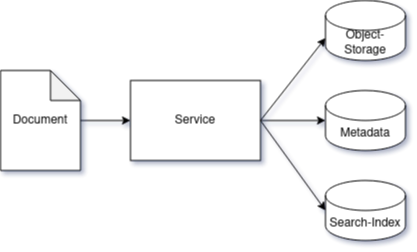

The diagram above was exported from draw.io. Its source (the exported page's mxGraphModel, read from the mxfile embedded in the PNG):
<mxGraphModel dx="1434" dy="795" grid="1" gridSize="10" guides="1" tooltips="1" connect="1" arrows="1" fold="1" page="1" pageScale="1" pageWidth="850" pageHeight="1100" background="#ffffff" math="0" shadow="1">
  <root>
    <mxCell id="0" />
    <mxCell id="1" parent="0" />
    <mxCell id="8orz-ZckRvcxW3MIs1EU-2" value="Document" style="shape=note;whiteSpace=wrap;html=1;backgroundOutline=1;darkOpacity=0.05;" vertex="1" parent="1">
      <mxGeometry x="60" y="100" width="80" height="100" as="geometry" />
    </mxCell>
    <mxCell id="8orz-ZckRvcxW3MIs1EU-11" value="" style="edgeStyle=orthogonalEdgeStyle;rounded=0;orthogonalLoop=1;jettySize=auto;html=1;" edge="1" parent="1" source="8orz-ZckRvcxW3MIs1EU-3" target="8orz-ZckRvcxW3MIs1EU-10">
      <mxGeometry relative="1" as="geometry" />
    </mxCell>
    <mxCell id="8orz-ZckRvcxW3MIs1EU-3" value="Service" style="rounded=0;whiteSpace=wrap;html=1;" vertex="1" parent="1">
      <mxGeometry x="190" y="110" width="130" height="80" as="geometry" />
    </mxCell>
    <mxCell id="8orz-ZckRvcxW3MIs1EU-4" value="" style="endArrow=classic;html=1;rounded=0;entryX=0;entryY=0.5;entryDx=0;entryDy=0;" edge="1" parent="1" source="8orz-ZckRvcxW3MIs1EU-2" target="8orz-ZckRvcxW3MIs1EU-3">
      <mxGeometry width="50" height="50" relative="1" as="geometry">
        <mxPoint x="470" y="350" as="sourcePoint" />
        <mxPoint x="520" y="300" as="targetPoint" />
      </mxGeometry>
    </mxCell>
    <mxCell id="8orz-ZckRvcxW3MIs1EU-5" value="Object-Storage" style="shape=cylinder3;whiteSpace=wrap;html=1;boundedLbl=1;backgroundOutline=1;size=15;" vertex="1" parent="1">
      <mxGeometry x="385" y="30" width="80" height="60" as="geometry" />
    </mxCell>
    <mxCell id="8orz-ZckRvcxW3MIs1EU-6" value="Search-Index" style="shape=cylinder3;whiteSpace=wrap;html=1;boundedLbl=1;backgroundOutline=1;size=15;" vertex="1" parent="1">
      <mxGeometry x="385" y="210" width="80" height="60" as="geometry" />
    </mxCell>
    <mxCell id="8orz-ZckRvcxW3MIs1EU-8" value="" style="endArrow=classic;html=1;rounded=0;exitX=1;exitY=0.5;exitDx=0;exitDy=0;entryX=0;entryY=0;entryDx=0;entryDy=37.5;entryPerimeter=0;" edge="1" parent="1" source="8orz-ZckRvcxW3MIs1EU-3" target="8orz-ZckRvcxW3MIs1EU-5">
      <mxGeometry width="50" height="50" relative="1" as="geometry">
        <mxPoint x="470" y="350" as="sourcePoint" />
        <mxPoint x="520" y="300" as="targetPoint" />
      </mxGeometry>
    </mxCell>
    <mxCell id="8orz-ZckRvcxW3MIs1EU-9" value="" style="endArrow=classic;html=1;rounded=0;exitX=1;exitY=0.5;exitDx=0;exitDy=0;entryX=0;entryY=0.5;entryDx=0;entryDy=0;entryPerimeter=0;" edge="1" parent="1" source="8orz-ZckRvcxW3MIs1EU-3" target="8orz-ZckRvcxW3MIs1EU-6">
      <mxGeometry width="50" height="50" relative="1" as="geometry">
        <mxPoint x="320" y="160" as="sourcePoint" />
        <mxPoint x="395" y="127.5" as="targetPoint" />
      </mxGeometry>
    </mxCell>
    <mxCell id="8orz-ZckRvcxW3MIs1EU-10" value="Metadata" style="shape=cylinder3;whiteSpace=wrap;html=1;boundedLbl=1;backgroundOutline=1;size=15;" vertex="1" parent="1">
      <mxGeometry x="385" y="120" width="80" height="60" as="geometry" />
    </mxCell>
  </root>
</mxGraphModel>